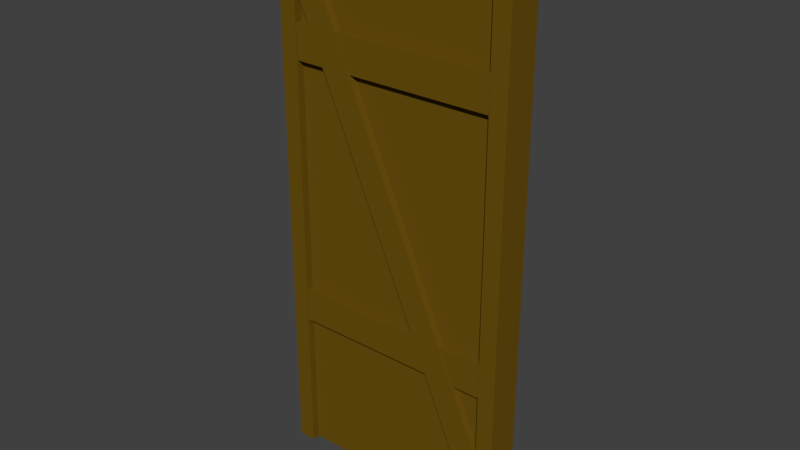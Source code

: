 # Source: fachwerk1Wall.blend  (saved by Blender 2.80.75; exported with 4.5.12 LTS)
import bpy
from mathutils import Matrix  # noqa: F401  (used for matrix-valued properties, if any)

bpy.ops.wm.read_factory_settings(use_empty=True)
scene = bpy.context.scene
scene.name = 'Scene'

# ---- collections
col_collection_1 = bpy.data.collections.new('Collection 1'); scene.collection.children.link(col_collection_1)

# ---- materials (node trees are filled in below, after node groups)
mat_wallfachwerk = bpy.data.materials.new('wallFachwerk')
mat_wallfachwerk.alpha_threshold = 0.0
mat_wallfachwerk.use_transparent_shadow = False
mat_wallfachwerk.diffuse_color = (0.1523, 0.0839, 0.00527, 1.0)
mat_wallfachwerk.roughness = 0.5

# ---- material node trees

# ---- world
world_world = bpy.data.worlds.new('World'); scene.world = world_world
world_world.color = (0.05088, 0.05088, 0.05088)
world_world.use_sun_shadow = False
world_world.sun_shadow_jitter_overblur = 0.0
world_world.cycles.sampling_method = 'MANUAL'

# ---- meshes
me_plane_001 = bpy.data.meshes.new('Plane.001')
me_plane_001.from_pydata([(-0.4285, -0.07145, -0.002225), (-0.4285, -0.07145, 2.312), (-0.4285, 0.07145, -0.002225), (-0.4285, 0.07145, 2.312), (0.4285, -0.07145, -0.002225), (0.4285, -0.07145, 2.312), (0.4285, 0.07145, -0.002225), (0.4285, 0.07145, 2.312), (0.5, 0.07145, 2.312), (0.5, 0.07145, -0.002225), (0.5, -0.07145, 2.312), (0.5, -0.07145, -0.002225), (0.4624, -0.06602, 0.7501), (0.4624, 0.06602, 0.7501), (0.4624, -0.06602, 0.6072), (0.4624, 0.06602, 0.6072), (0.4624, -0.06602, 1.857), (0.4624, 0.06602, 1.857), (0.4624, -0.06602, 1.714), (0.4624, 0.06602, 1.714), (-0.4333, 0.06858, 2.3), (-0.4333, -0.06858, 2.011), (0.4421, 0.06858, -0.001139), (0.4421, -0.06858, -0.001139), (0.4421, -0.06858, 0.2876), (0.4421, 0.06858, 0.2876), (-0.4333, 0.06858, 2.011), (-0.4333, -0.06858, 2.3), (-0.5, -0.06602, 1.714), (-0.5, 0.06602, 1.857), (-0.5, -0.06602, 0.6072), (-0.5, 0.06602, 0.7501), (-0.5, 0.07145, -0.002225), (-0.5, 0.06602, 1.714), (-0.5, -0.07145, 2.312), (-0.5, 0.07145, 2.312), (-0.5, -0.07145, -0.002225), (-0.5, -0.06602, 0.7501), (-0.5, 0.06602, 0.6072), (-0.5, 0.06602, 0.6072), (-0.5, -0.06602, 1.857), (0.4824, -0.03863, 2.3), (0.4824, -0.03863, 0.0), (-0.5, -0.03863, 1.771), (0.4824, -0.03863, 0.07215), (0.4824, -0.03863, 0.6602), (-0.5, -0.03863, 0.0), (0.4824, -0.03863, 1.771), (-0.5, -0.03863, 2.3), (-0.5, -0.03863, 0.6602), (-0.2668, -0.03863, 1.771), (0.2231, -0.03863, 0.6602), (0.2356, -0.03863, 0.1838), (-0.2531, -0.03863, 0.1659), (-0.2531, -0.03863, 0.4943), (0.1066, -0.03863, 0.4943), (0.3852, -0.03863, 0.5218), (-0.3157, -0.03863, 1.577), (0.01865, -0.03863, 0.854), (-0.3682, -0.03863, 1.577), (-0.3682, -0.03863, 0.854), (0.3187, -0.03863, 0.8613), (0.006211, -0.03863, 1.57), (0.3602, -0.03863, 1.57), (0.3602, -0.03863, 0.8613), (-0.27, -0.03863, 2.215), (0.2524, -0.03863, 2.215), (-0.146, -0.03863, 1.934), (0.2524, -0.03863, 1.934), (-0.4064, -0.03863, 1.902), (0.4824, 0.03863, 2.3), (0.4824, 0.03863, 0.0), (-0.5, 0.03863, 1.771), (0.4824, 0.03863, 0.07215), (0.4824, 0.03863, 0.6602), (-0.5, 0.03863, 0.0), (0.4824, 0.03863, 1.771), (-0.5, 0.03863, 2.3), (-0.5, 0.03863, 0.6602), (-0.2668, 0.03863, 1.771), (0.2231, 0.03863, 0.6602), (0.2356, 0.03863, 0.1838), (-0.2531, 0.03863, 0.1659), (-0.2531, 0.03863, 0.4943), (0.1066, 0.03863, 0.4943), (0.3852, 0.03863, 0.5218), (-0.3157, 0.03863, 1.577), (0.01865, 0.03863, 0.854), (-0.3682, 0.03863, 1.577), (-0.3682, 0.03863, 0.854), (0.3187, 0.03863, 0.8613), (0.006211, 0.03863, 1.57), (0.3602, 0.03863, 1.57), (0.3602, 0.03863, 0.8613), (-0.27, 0.03863, 2.215), (0.2524, 0.03863, 2.215), (-0.146, 0.03863, 1.934), (0.2524, 0.03863, 1.934), (-0.4064, 0.03863, 1.902)], [], [(2, 3, 1, 0), (0, 1, 34, 36), (3, 35, 34, 1), (4, 5, 7, 6), (4, 11, 10, 5), (11, 9, 8, 10), (7, 8, 9, 6), (5, 10, 8, 7), (6, 9, 11, 4), (23, 21, 26, 22), (22, 26, 20, 25), (24, 25, 20, 27), (23, 24, 27, 21), (31, 37, 12, 13), (30, 38, 15, 14), (33, 29, 17, 19), (40, 28, 18, 16), (39, 31, 13, 15), (37, 30, 14, 12), (29, 40, 16, 17), (28, 33, 19, 18), (32, 35, 3, 2), (35, 32, 36, 34), (55, 54, 53, 52), (43, 49, 60, 59), (48, 43, 69), (51, 49, 54, 55), (45, 51, 56), (51, 45, 64, 61), (47, 41, 66, 68), (49, 46, 53, 54), (46, 42, 52, 53), (44, 51, 55, 52), (42, 44, 52), (57, 59, 60, 58), (51, 44, 56), (44, 45, 56), (51, 50, 57, 58), (49, 51, 58, 60), (50, 43, 59, 57), (64, 63, 62, 61), (50, 51, 61, 62), (45, 47, 63, 64), (47, 50, 62, 63), (68, 66, 65, 67), (41, 48, 65, 66), (48, 50, 67, 65), (50, 47, 68, 67), (50, 48, 69), (43, 50, 69), (84, 81, 82, 83), (72, 88, 89, 78), (77, 98, 72), (80, 84, 83, 78), (74, 85, 80), (80, 90, 93, 74), (76, 97, 95, 70), (78, 83, 82, 75), (75, 82, 81, 71), (73, 81, 84, 80), (71, 81, 73), (86, 87, 89, 88), (80, 85, 73), (73, 85, 74), (80, 87, 86, 79), (78, 89, 87, 80), (79, 86, 88, 72), (93, 90, 91, 92), (79, 91, 90, 80), (74, 93, 92, 76), (76, 92, 91, 79), (97, 96, 94, 95), (70, 95, 94, 77), (77, 94, 96, 79), (79, 96, 97, 76), (79, 98, 77), (72, 98, 79), (41, 70, 77, 48)])
_uv = me_plane_001.uv_layers.new(name='UVMap')
_uv.uv.foreach_set('vector', [0.1266, 0.3844, 0.1212, 0.3783, 0.1273, 0.3836, 0.1266, 0.3755, 0.1266, 0.3755, 0.1273, 0.3836, 0.129, 0.382, 0.1237, 0.3759, 0.1212, 0.3783, 0.123, 0.3767, 0.129, 0.382, 0.1273, 0.3836, 0.1177, 0.3687, 0.1933, 0.3687, 0.1933, 0.4443, 0.1177, 0.4443, 0.1177, 0.3687, 0.1933, 0.3687, 0.1933, 0.4443, 0.1177, 0.4443, 0.1177, 0.3687, 0.1933, 0.3687, 0.1933, 0.4443, 0.1177, 0.4443, 0.1177, 0.3687, 0.1933, 0.3687, 0.1933, 0.4443, 0.1177, 0.4443, 0.1177, 0.3687, 0.1933, 0.3687, 0.1933, 0.4443, 0.1177, 0.4443, 0.1177, 0.3687, 0.1933, 0.3687, 0.1933, 0.4443, 0.1177, 0.4443, 0.1212, 0.3694, 0.1194, 0.4367, 0.1178, 0.4365, 0.1204, 0.3687, 0.1204, 0.3687, 0.1178, 0.4365, 0.1177, 0.4438, 0.1204, 0.3777, 0.1206, 0.3779, 0.1204, 0.3777, 0.1177, 0.4438, 0.1189, 0.4443, 0.1212, 0.3694, 0.1206, 0.3779, 0.1189, 0.4443, 0.1194, 0.4367, 0.1212, 0.3738, 0.1212, 0.3721, 0.1332, 0.3721, 0.1332, 0.3738, 0.1212, 0.3704, 0.1212, 0.3687, 0.1332, 0.3687, 0.1332, 0.3704, 0.1312, 0.3757, 0.1292, 0.3784, 0.1336, 0.3755, 0.1336, 0.3804, 0.1314, 0.3804, 0.1334, 0.3777, 0.129, 0.3806, 0.129, 0.3757, 0.1212, 0.3755, 0.1212, 0.3738, 0.1332, 0.3738, 0.1332, 0.3755, 0.1212, 0.3721, 0.1212, 0.3704, 0.1332, 0.3704, 0.1332, 0.3721, 0.1292, 0.3784, 0.1314, 0.3804, 0.129, 0.3757, 0.1336, 0.3755, 0.1334, 0.3777, 0.1312, 0.3757, 0.1336, 0.3804, 0.129, 0.3806, 0.1237, 0.3847, 0.123, 0.3767, 0.1212, 0.3783, 0.1266, 0.3844, 0.123, 0.3767, 0.1237, 0.3847, 0.1237, 0.3759, 0.129, 0.382, 0.0, 0.0, 0.0, 0.0, 0.0, 0.0, 0.0, 0.0, 0.0, 0.0, 0.0, 0.0, 0.0, 0.0, 0.0, 0.0, 0.0, 0.0, 0.0, 0.0, 0.0, 0.0, 0.0, 0.0, 0.0, 0.0, 0.0, 0.0, 0.0, 0.0, 0.0, 0.0, 0.0, 0.0, 0.0, 0.0, 0.0, 0.0, 0.0, 0.0, 0.0, 0.0, 0.0, 0.0, 0.0, 0.0, 0.0, 0.0, 0.0, 0.0, 0.0, 0.0, 0.0, 0.0, 0.0, 0.0, 0.0, 0.0, 0.0, 0.0, 0.0, 0.0, 0.0, 0.0, 0.0, 0.0, 0.0, 0.0, 0.0, 0.0, 0.0, 0.0, 0.0, 0.0, 0.0, 0.0, 0.0, 0.0, 0.0, 0.0, 0.0, 0.0, 0.0, 0.0, 0.0, 0.0, 0.0, 0.0, 0.0, 0.0, 0.0, 0.0, 0.0, 0.0, 0.0, 0.0, 0.0, 0.0, 0.0, 0.0, 0.0, 0.0, 0.0, 0.0, 0.0, 0.0, 0.0, 0.0, 0.0, 0.0, 0.0, 0.0, 0.0, 0.0, 0.0, 0.0, 0.0, 0.0, 0.0, 0.0, 0.0, 0.0, 0.0, 0.0, 0.0, 0.0, 0.0, 0.0, 0.0, 0.0, 0.0, 0.0, 0.0, 0.0, 0.0, 0.0, 0.0, 0.0, 0.0, 0.0, 0.0, 0.0, 0.0, 0.0, 0.0, 0.0, 0.0, 0.0, 0.0, 0.0, 0.0, 0.0, 0.0, 0.0, 0.0, 0.0, 0.0, 0.0, 0.0, 0.0, 0.0, 0.0, 0.0, 0.0, 0.0, 0.0, 0.0, 0.0, 0.0, 0.0, 0.0, 0.0, 0.0, 0.0, 0.0, 0.0, 0.0, 0.0, 0.0, 0.0, 0.0, 0.0, 0.0, 0.0, 0.0, 0.0, 0.0, 0.0, 0.0, 0.0, 0.0, 0.0, 0.0, 0.0, 0.0, 0.0, 0.0, 0.0, 0.0, 0.0, 0.0, 0.0, 0.0, 0.0, 0.0, 0.0, 0.0, 0.0, 0.0, 0.0, 0.0, 0.0, 0.0, 0.0, 0.0, 0.0, 0.0, 0.0, 0.0, 0.0, 0.0, 0.0, 0.0, 0.0, 0.0, 0.0, 0.0, 0.0, 0.0, 0.0, 0.0, 0.0, 0.0, 0.0, 0.0, 0.0, 0.0, 0.0, 0.0, 0.0, 0.0, 0.0, 0.0, 0.0, 0.0, 0.0, 0.0, 0.0, 0.0, 0.0, 0.0, 0.0, 0.0, 0.0, 0.0, 0.0, 0.0, 0.0, 0.0, 0.0, 0.0, 0.0, 0.0, 0.0, 0.0, 0.0, 0.0, 0.0, 0.0, 0.0, 0.0, 0.0, 0.0, 0.0, 0.0, 0.0, 0.0, 0.0, 0.0, 0.0, 0.0, 0.0, 0.0, 0.0, 0.0, 0.0, 0.0, 0.0, 0.0, 0.0, 0.0, 0.0, 0.0, 0.0, 0.0, 0.0, 0.0, 0.0, 0.0, 0.0, 0.0, 0.0, 0.0, 0.0, 0.0, 0.0, 0.0, 0.0, 0.0, 0.0, 0.0, 0.0, 0.0, 0.0, 0.0, 0.0, 0.0, 0.0, 0.0, 0.0, 0.0, 0.0, 0.0, 0.0, 0.0, 0.0, 0.0, 0.0, 0.0, 0.0, 0.0, 0.0, 0.0, 0.0, 0.0, 0.0, 0.0, 0.0, 0.0, 0.0, 0.0, 0.0, 0.0, 0.0, 0.0, 0.0, 0.0, 0.0, 0.0, 0.0, 0.0, 0.0, 0.0, 0.0, 0.0, 0.0, 0.0, 0.0, 0.0, 0.0, 0.0, 0.0, 0.0, 0.0, 0.0, 0.0, 0.0, 0.0, 0.0, 0.0, 0.0, 0.0, 0.0, 0.0, 0.0, 0.0, 0.0, 0.0, 0.0, 0.0, 0.0, 0.0, 0.0, 0.0, 0.0, 0.0, 0.0, 0.0, 0.0, 0.0, 0.0, 0.0, 0.0, 0.0, 0.0, 0.0, 0.0, 0.0, 0.0, 0.0, 0.0, 0.0, 0.0, 0.0, 0.0, 0.0, 0.0, 0.0, 0.0, 0.0, 0.0, 0.0])
_ca = me_plane_001.color_attributes.new('Col', 'BYTE_COLOR', 'CORNER')
_ca.data.foreach_set('color', [0.1119, 0.107, 0.117, 1.0, 1.0, 1.0, 1.0, 1.0, 1.0, 1.0, 1.0, 1.0, 0.1119, 0.107, 0.117, 1.0, 0.1119, 0.107, 0.117, 1.0, 1.0, 1.0, 1.0, 1.0, 1.0, 1.0, 1.0, 1.0, 0.1119, 0.107, 0.117, 1.0, 1.0, 1.0, 1.0, 1.0, 1.0, 1.0, 1.0, 1.0, 1.0, 1.0, 1.0, 1.0, 1.0, 1.0, 1.0, 1.0, 0.1119, 0.107, 0.117, 1.0, 1.0, 1.0, 1.0, 1.0, 1.0, 1.0, 1.0, 1.0, 0.1119, 0.107, 0.117, 1.0, 0.1119, 0.107, 0.117, 1.0, 0.1119, 0.107, 0.117, 1.0, 1.0, 1.0, 1.0, 1.0, 1.0, 1.0, 1.0, 1.0, 0.1119, 0.107, 0.117, 1.0, 0.1119, 0.107, 0.117, 1.0, 1.0, 1.0, 1.0, 1.0, 1.0, 1.0, 1.0, 1.0, 1.0, 1.0, 1.0, 1.0, 1.0, 1.0, 1.0, 1.0, 0.1119, 0.107, 0.117, 1.0, 0.1119, 0.107, 0.117, 1.0, 1.0, 1.0, 1.0, 1.0, 1.0, 1.0, 1.0, 1.0, 1.0, 1.0, 1.0, 1.0, 1.0, 1.0, 1.0, 1.0, 0.1119, 0.107, 0.117, 1.0, 0.1119, 0.107, 0.117, 1.0, 0.1119, 0.107, 0.117, 1.0, 0.1119, 0.107, 0.117, 1.0, 0.1119, 0.107, 0.117, 1.0, 0.4621, 0.4397, 0.4851, 1.0, 0.4621, 0.4397, 0.4851, 1.0, 0.1119, 0.107, 0.117, 1.0, 0.1119, 0.107, 0.117, 1.0, 0.4621, 0.4397, 0.4851, 1.0, 1.0, 1.0, 1.0, 1.0, 0.15, 0.1441, 0.159, 1.0, 0.1529, 0.147, 0.162, 1.0, 0.15, 0.1441, 0.159, 1.0, 1.0, 1.0, 1.0, 1.0, 1.0, 1.0, 1.0, 1.0, 0.1119, 0.107, 0.117, 1.0, 0.15, 0.1441, 0.159, 1.0, 1.0, 1.0, 1.0, 1.0, 0.4621, 0.4397, 0.4851, 1.0, 1.0, 1.0, 1.0, 1.0, 1.0, 1.0, 1.0, 1.0, 1.0, 1.0, 1.0, 1.0, 1.0, 1.0, 1.0, 1.0, 0.2195, 0.2086, 0.2307, 1.0, 0.227, 0.2159, 0.2384, 1.0, 0.2195, 0.2086, 0.2307, 1.0, 0.2195, 0.2086, 0.2307, 1.0, 0.2195, 0.2086, 0.2307, 1.0, 1.0, 1.0, 1.0, 1.0, 1.0, 1.0, 1.0, 1.0, 0.2195, 0.2086, 0.2307, 1.0, 1.0, 1.0, 1.0, 1.0, 0.2232, 0.2122, 0.2346, 1.0, 0.2195, 0.2086, 0.2307, 1.0, 1.0, 1.0, 1.0, 1.0, 0.2195, 0.2086, 0.2307, 1.0, 1.0, 1.0, 1.0, 1.0, 1.0, 1.0, 1.0, 1.0, 0.2195, 0.2086, 0.2307, 1.0, 1.0, 1.0, 1.0, 1.0, 0.2195, 0.2086, 0.2307, 1.0, 0.2195, 0.2086, 0.2307, 1.0, 1.0, 1.0, 1.0, 1.0, 1.0, 1.0, 1.0, 1.0, 1.0, 1.0, 1.0, 1.0, 1.0, 1.0, 1.0, 1.0, 1.0, 1.0, 1.0, 1.0, 0.2232, 0.2122, 0.2346, 1.0, 0.2195, 0.2086, 0.2307, 1.0, 0.2195, 0.2086, 0.2307, 1.0, 0.2195, 0.2086, 0.2307, 1.0, 0.1119, 0.107, 0.117, 1.0, 1.0, 1.0, 1.0, 1.0, 1.0, 1.0, 1.0, 1.0, 0.1119, 0.107, 0.117, 1.0, 1.0, 1.0, 1.0, 1.0, 0.1119, 0.107, 0.117, 1.0, 0.1119, 0.107, 0.117, 1.0, 1.0, 1.0, 1.0, 1.0, 0.956, 0.9047, 1.0, 1.0, 0.956, 0.9047, 1.0, 1.0, 0.956, 0.9047, 1.0, 1.0, 0.956, 0.9047, 1.0, 1.0, 0.2664, 0.2542, 0.2831, 1.0, 0.2664, 0.2542, 0.2831, 1.0, 0.956, 0.9047, 1.0, 1.0, 0.956, 0.9047, 1.0, 1.0, 0.2664, 0.2542, 0.2831, 1.0, 0.2664, 0.2542, 0.2831, 1.0, 0.956, 0.9047, 1.0, 1.0, 0.2664, 0.2542, 0.2831, 1.0, 0.2664, 0.2542, 0.2831, 1.0, 0.956, 0.9047, 1.0, 1.0, 0.956, 0.9047, 1.0, 1.0, 0.2664, 0.2542, 0.2831, 1.0, 0.2664, 0.2542, 0.2831, 1.0, 0.956, 0.9047, 1.0, 1.0, 0.2664, 0.2542, 0.2831, 1.0, 0.2664, 0.2542, 0.2831, 1.0, 0.956, 0.9047, 1.0, 1.0, 0.956, 0.9047, 1.0, 1.0, 0.2664, 0.2542, 0.2831, 1.0, 0.2664, 0.2542, 0.2831, 1.0, 0.956, 0.9047, 1.0, 1.0, 0.956, 0.9047, 1.0, 1.0, 0.2664, 0.2542, 0.2831, 1.0, 0.1221, 0.117, 0.1274, 1.0, 0.956, 0.9047, 1.0, 1.0, 0.956, 0.9047, 1.0, 1.0, 0.1221, 0.117, 0.1274, 1.0, 0.1221, 0.117, 0.1274, 1.0, 0.956, 0.9047, 1.0, 1.0, 0.956, 0.9047, 1.0, 1.0, 0.1559, 0.15, 0.1651, 1.0, 0.2664, 0.2542, 0.2831, 1.0, 0.956, 0.9047, 1.0, 1.0, 0.956, 0.9047, 1.0, 1.0, 0.1221, 0.117, 0.1274, 1.0, 0.1559, 0.15, 0.1651, 1.0, 0.956, 0.9047, 1.0, 1.0, 0.956, 0.9047, 1.0, 1.0, 0.956, 0.9047, 1.0, 1.0, 0.956, 0.9047, 1.0, 1.0, 0.956, 0.9047, 1.0, 1.0, 0.2664, 0.2542, 0.2831, 1.0, 0.1559, 0.15, 0.1651, 1.0, 0.956, 0.9047, 1.0, 1.0, 0.1559, 0.15, 0.1651, 1.0, 0.2664, 0.2542, 0.2831, 1.0, 0.956, 0.9047, 1.0, 1.0, 0.2664, 0.2542, 0.2831, 1.0, 0.2664, 0.2542, 0.2831, 1.0, 0.956, 0.9047, 1.0, 1.0, 0.956, 0.9047, 1.0, 1.0, 0.2664, 0.2542, 0.2831, 1.0, 0.2664, 0.2542, 0.2831, 1.0, 0.956, 0.9047, 1.0, 1.0, 0.956, 0.9047, 1.0, 1.0, 0.2664, 0.2542, 0.2831, 1.0, 0.2664, 0.2542, 0.2831, 1.0, 0.956, 0.9047, 1.0, 1.0, 0.956, 0.9047, 1.0, 1.0, 0.956, 0.9047, 1.0, 1.0, 0.956, 0.9047, 1.0, 1.0, 0.956, 0.9047, 1.0, 1.0, 0.956, 0.9047, 1.0, 1.0, 0.2664, 0.2542, 0.2831, 1.0, 0.2664, 0.2542, 0.2831, 1.0, 0.956, 0.9047, 1.0, 1.0, 0.956, 0.9047, 1.0, 1.0, 0.2664, 0.2542, 0.2831, 1.0, 0.2664, 0.2542, 0.2831, 1.0, 0.956, 0.9047, 1.0, 1.0, 0.956, 0.9047, 1.0, 1.0, 0.2664, 0.2542, 0.2831, 1.0, 0.2664, 0.2542, 0.2831, 1.0, 0.956, 0.9047, 1.0, 1.0, 0.956, 0.9047, 1.0, 1.0, 0.956, 0.9047, 1.0, 1.0, 0.956, 0.9047, 1.0, 1.0, 0.956, 0.9047, 1.0, 1.0, 0.956, 0.9047, 1.0, 1.0, 0.2664, 0.2542, 0.2831, 1.0, 0.2664, 0.2542, 0.2831, 1.0, 0.956, 0.9047, 1.0, 1.0, 0.956, 0.9047, 1.0, 1.0, 0.2664, 0.2542, 0.2831, 1.0, 0.2664, 0.2542, 0.2831, 1.0, 0.956, 0.9047, 1.0, 1.0, 0.956, 0.9047, 1.0, 1.0, 0.2664, 0.2542, 0.2831, 1.0, 0.2664, 0.2542, 0.2831, 1.0, 0.956, 0.9047, 1.0, 1.0, 0.956, 0.9047, 1.0, 1.0, 0.2664, 0.2542, 0.2831, 1.0, 0.2664, 0.2542, 0.2831, 1.0, 0.956, 0.9047, 1.0, 1.0, 0.2664, 0.2542, 0.2831, 1.0, 0.2664, 0.2542, 0.2831, 1.0, 0.956, 0.9047, 1.0, 1.0, 0.956, 0.9047, 1.0, 1.0, 0.956, 0.9047, 1.0, 1.0, 0.956, 0.9047, 1.0, 1.0, 0.956, 0.9047, 1.0, 1.0, 0.2664, 0.2542, 0.2831, 1.0, 0.956, 0.9047, 1.0, 1.0, 0.956, 0.9047, 1.0, 1.0, 0.2664, 0.2542, 0.2831, 1.0, 0.2664, 0.2542, 0.2831, 1.0, 0.956, 0.9047, 1.0, 1.0, 0.2664, 0.2542, 0.2831, 1.0, 0.2664, 0.2542, 0.2831, 1.0, 0.956, 0.9047, 1.0, 1.0, 0.956, 0.9047, 1.0, 1.0, 0.2664, 0.2542, 0.2831, 1.0, 0.2664, 0.2542, 0.2831, 1.0, 0.956, 0.9047, 1.0, 1.0, 0.2664, 0.2542, 0.2831, 1.0, 0.2664, 0.2542, 0.2831, 1.0, 0.956, 0.9047, 1.0, 1.0, 0.956, 0.9047, 1.0, 1.0, 0.2664, 0.2542, 0.2831, 1.0, 0.2664, 0.2542, 0.2831, 1.0, 0.956, 0.9047, 1.0, 1.0, 0.956, 0.9047, 1.0, 1.0, 0.2664, 0.2542, 0.2831, 1.0, 0.2664, 0.2542, 0.2831, 1.0, 0.956, 0.9047, 1.0, 1.0, 0.956, 0.9047, 1.0, 1.0, 0.1221, 0.117, 0.1274, 1.0, 0.1221, 0.117, 0.1274, 1.0, 0.956, 0.9047, 1.0, 1.0, 0.956, 0.9047, 1.0, 1.0, 0.1221, 0.117, 0.1274, 1.0, 0.1559, 0.15, 0.1651, 1.0, 0.956, 0.9047, 1.0, 1.0, 0.956, 0.9047, 1.0, 1.0, 0.2664, 0.2542, 0.2831, 1.0, 0.1221, 0.117, 0.1274, 1.0, 0.956, 0.9047, 1.0, 1.0, 0.1559, 0.15, 0.1651, 1.0, 0.956, 0.9047, 1.0, 1.0, 0.956, 0.9047, 1.0, 1.0, 0.956, 0.9047, 1.0, 1.0, 0.956, 0.9047, 1.0, 1.0, 0.2664, 0.2542, 0.2831, 1.0, 0.956, 0.9047, 1.0, 1.0, 0.1559, 0.15, 0.1651, 1.0, 0.1559, 0.15, 0.1651, 1.0, 0.956, 0.9047, 1.0, 1.0, 0.2664, 0.2542, 0.2831, 1.0, 0.2664, 0.2542, 0.2831, 1.0, 0.956, 0.9047, 1.0, 1.0, 0.956, 0.9047, 1.0, 1.0, 0.2664, 0.2542, 0.2831, 1.0, 0.2664, 0.2542, 0.2831, 1.0, 0.956, 0.9047, 1.0, 1.0, 0.956, 0.9047, 1.0, 1.0, 0.2664, 0.2542, 0.2831, 1.0, 0.2664, 0.2542, 0.2831, 1.0, 0.956, 0.9047, 1.0, 1.0, 0.956, 0.9047, 1.0, 1.0, 0.2664, 0.2542, 0.2831, 1.0, 0.956, 0.9047, 1.0, 1.0, 0.956, 0.9047, 1.0, 1.0, 0.956, 0.9047, 1.0, 1.0, 0.956, 0.9047, 1.0, 1.0, 0.2664, 0.2542, 0.2831, 1.0, 0.956, 0.9047, 1.0, 1.0, 0.956, 0.9047, 1.0, 1.0, 0.2664, 0.2542, 0.2831, 1.0, 0.2664, 0.2542, 0.2831, 1.0, 0.956, 0.9047, 1.0, 1.0, 0.956, 0.9047, 1.0, 1.0, 0.2664, 0.2542, 0.2831, 1.0, 0.2664, 0.2542, 0.2831, 1.0, 0.956, 0.9047, 1.0, 1.0, 0.956, 0.9047, 1.0, 1.0, 0.2664, 0.2542, 0.2831, 1.0, 0.956, 0.9047, 1.0, 1.0, 0.956, 0.9047, 1.0, 1.0, 0.956, 0.9047, 1.0, 1.0, 0.956, 0.9047, 1.0, 1.0, 0.2664, 0.2542, 0.2831, 1.0, 0.956, 0.9047, 1.0, 1.0, 0.956, 0.9047, 1.0, 1.0, 0.2664, 0.2542, 0.2831, 1.0, 0.2664, 0.2542, 0.2831, 1.0, 0.956, 0.9047, 1.0, 1.0, 0.956, 0.9047, 1.0, 1.0, 0.2664, 0.2542, 0.2831, 1.0, 0.2664, 0.2542, 0.2831, 1.0, 0.956, 0.9047, 1.0, 1.0, 0.956, 0.9047, 1.0, 1.0, 0.2664, 0.2542, 0.2831, 1.0, 0.2664, 0.2542, 0.2831, 1.0, 0.956, 0.9047, 1.0, 1.0, 0.2664, 0.2542, 0.2831, 1.0, 0.2664, 0.2542, 0.2831, 1.0, 0.956, 0.9047, 1.0, 1.0, 0.2664, 0.2542, 0.2831, 1.0, 0.2664, 0.2542, 0.2831, 1.0, 0.2664, 0.2542, 0.2831, 1.0, 0.2664, 0.2542, 0.2831, 1.0, 0.2664, 0.2542, 0.2831, 1.0])
me_plane_001.materials.append(mat_wallfachwerk)
me_plane_001.use_remesh_preserve_volume = False
me_plane_001.use_remesh_preserve_attributes = False
me_plane_001.use_mirror_vertex_groups = False
me_plane_001.use_paint_bone_selection = False
me_plane_001.use_paint_mask = True
me_plane_001.update()

# ---- objects
ob_plane = bpy.data.objects.new('Plane', me_plane_001)

# ---- transforms, parenting, visibility, modifiers, constraints
ob_plane.location = (0.0, 0.0, 0.0)
ob_plane.lineart.crease_threshold = 0.0

# ---- collection membership
col_collection_1.objects.link(ob_plane)

# ---- scene / render settings (as saved in the file)
scene.frame_start = 1; scene.frame_end = 250; scene.frame_set(1)
scene.render.engine = 'BLENDER_EEVEE_NEXT'
scene.render.dither_intensity = 0.0
scene.cycles.use_denoising = False
scene.cycles.samples = 128
scene.cycles.sampling_pattern = 'TABULATED_SOBOL'
scene.cycles.use_adaptive_sampling = False
scene.cycles.use_light_tree = False
scene.cycles.blur_glossy = 0.0
scene.cycles.sample_clamp_indirect = 0.0
scene.view_settings.view_transform = 'Standard'
bpy.context.view_layer.update()

# ---- added for rendering (the .blend has no active camera and no usable light): camera, sun
cam_auto = bpy.data.cameras.new('AutoCamera')
cam_auto.lens = 50.0
cam_auto.sensor_width = 36.0
cam_auto.clip_end = 1000.0
ob_auto_camera = bpy.data.objects.new('AutoCamera', cam_auto)
scene.collection.objects.link(ob_auto_camera)
ob_auto_camera.location = (2.33655, -2.80386, 3.02429)
ob_auto_camera.rotation_euler = (1.09748, -7.21219e-08, 0.694738)
scene.camera = ob_auto_camera
light_auto_sun = bpy.data.lights.new('AutoSun', 'SUN')
light_auto_sun.energy = 3.0
light_auto_sun.angle = 0.0523599
ob_auto_sun = bpy.data.objects.new('AutoSun', light_auto_sun)
scene.collection.objects.link(ob_auto_sun)
ob_auto_sun.rotation_euler = (0.872665, 0.174533, 0.523599)
bpy.context.view_layer.update()
